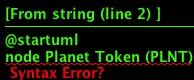

The diagram above was rendered by PlantUML. Its source (embedded in the PNG):
@startuml
node Planet Token (PLNT)
node Nekoyume Gold (NYG)
node A Game Coin (AGC)
node B Game Coin (BGC)

Planet Token (PLNT) --> Nekoyume Gold (NYG)

@enduml